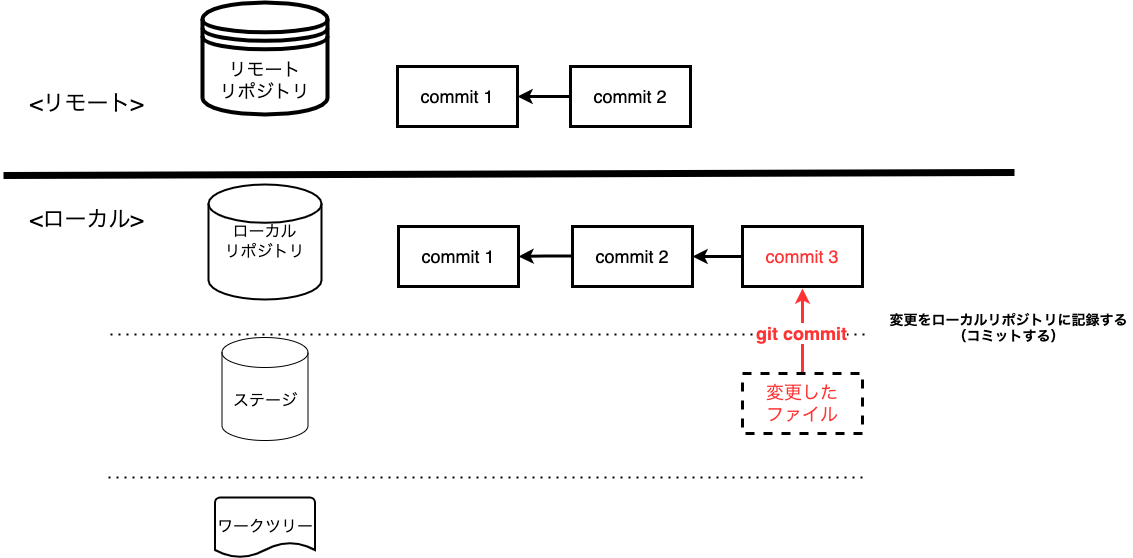

The diagram above was exported from draw.io. Its source (the exported page's mxGraphModel, read from the mxfile embedded in the PNG):
<mxGraphModel dx="1426" dy="712" grid="0" gridSize="10" guides="1" tooltips="1" connect="1" arrows="1" fold="1" page="1" pageScale="1" pageWidth="1200" pageHeight="1600" math="0" shadow="0">
  <root>
    <mxCell id="unbsEfutCH0tIf6OmtW--0" />
    <mxCell id="unbsEfutCH0tIf6OmtW--1" parent="unbsEfutCH0tIf6OmtW--0" />
    <mxCell id="unbsEfutCH0tIf6OmtW--2" value="" style="endArrow=none;dashed=1;html=1;dashPattern=1 3;strokeWidth=2;rounded=0;" parent="unbsEfutCH0tIf6OmtW--1" edge="1">
      <mxGeometry width="50" height="50" relative="1" as="geometry">
        <mxPoint x="119" y="444" as="sourcePoint" />
        <mxPoint x="876" y="444" as="targetPoint" />
      </mxGeometry>
    </mxCell>
    <mxCell id="unbsEfutCH0tIf6OmtW--3" value="" style="endArrow=none;dashed=1;html=1;dashPattern=1 3;strokeWidth=2;rounded=0;" parent="unbsEfutCH0tIf6OmtW--1" edge="1">
      <mxGeometry width="50" height="50" relative="1" as="geometry">
        <mxPoint x="117" y="587" as="sourcePoint" />
        <mxPoint x="874" y="587" as="targetPoint" />
      </mxGeometry>
    </mxCell>
    <mxCell id="unbsEfutCH0tIf6OmtW--4" value="" style="endArrow=none;html=1;rounded=0;strokeWidth=7;" parent="unbsEfutCH0tIf6OmtW--1" edge="1">
      <mxGeometry width="50" height="50" relative="1" as="geometry">
        <mxPoint x="12" y="285" as="sourcePoint" />
        <mxPoint x="1023" y="282" as="targetPoint" />
      </mxGeometry>
    </mxCell>
    <mxCell id="unbsEfutCH0tIf6OmtW--5" value="&lt;font style=&quot;font-size: 22px&quot;&gt;&amp;lt;ローカル&amp;gt;&lt;/font&gt;" style="text;html=1;align=center;verticalAlign=middle;resizable=0;points=[];autosize=1;strokeColor=none;fillColor=none;" parent="unbsEfutCH0tIf6OmtW--1" vertex="1">
      <mxGeometry x="33" y="319" width="123" height="21" as="geometry" />
    </mxCell>
    <mxCell id="unbsEfutCH0tIf6OmtW--6" value="&lt;font style=&quot;font-size: 22px&quot;&gt;&amp;lt;リモート&amp;gt;&lt;/font&gt;" style="text;html=1;align=center;verticalAlign=middle;resizable=0;points=[];autosize=1;strokeColor=none;fillColor=none;" parent="unbsEfutCH0tIf6OmtW--1" vertex="1">
      <mxGeometry x="33" y="203" width="124" height="21" as="geometry" />
    </mxCell>
    <mxCell id="unbsEfutCH0tIf6OmtW--9" value="ローカル&lt;br&gt;リポジトリ" style="strokeWidth=2;html=1;shape=mxgraph.flowchart.database;whiteSpace=wrap;fontSize=16;" parent="unbsEfutCH0tIf6OmtW--1" vertex="1">
      <mxGeometry x="217" y="294" width="113" height="115" as="geometry" />
    </mxCell>
    <mxCell id="unbsEfutCH0tIf6OmtW--10" value="ステージ" style="shape=cylinder3;whiteSpace=wrap;html=1;boundedLbl=1;backgroundOutline=1;size=15;fontSize=16;" parent="unbsEfutCH0tIf6OmtW--1" vertex="1">
      <mxGeometry x="230.5" y="447" width="86" height="103" as="geometry" />
    </mxCell>
    <mxCell id="unbsEfutCH0tIf6OmtW--11" value="ワークツリー" style="strokeWidth=2;html=1;shape=mxgraph.flowchart.document2;whiteSpace=wrap;size=0.25;fontSize=16;" parent="unbsEfutCH0tIf6OmtW--1" vertex="1">
      <mxGeometry x="223.5" y="607" width="100" height="60" as="geometry" />
    </mxCell>
    <mxCell id="unbsEfutCH0tIf6OmtW--12" value="リモート&lt;br style=&quot;font-size: 18px;&quot;&gt;リポジトリ" style="shape=datastore;whiteSpace=wrap;html=1;fontSize=18;strokeWidth=4;" parent="unbsEfutCH0tIf6OmtW--1" vertex="1">
      <mxGeometry x="211" y="112" width="125" height="112" as="geometry" />
    </mxCell>
    <mxCell id="unbsEfutCH0tIf6OmtW--21" value="&lt;font color=&quot;#000000&quot;&gt;commit 1&lt;/font&gt;" style="whiteSpace=wrap;html=1;fontSize=18;fontColor=#FF3333;strokeWidth=3;" parent="unbsEfutCH0tIf6OmtW--1" vertex="1">
      <mxGeometry x="406" y="176" width="120" height="60" as="geometry" />
    </mxCell>
    <mxCell id="unbsEfutCH0tIf6OmtW--22" value="" style="edgeStyle=orthogonalEdgeStyle;rounded=0;orthogonalLoop=1;jettySize=auto;html=1;fontSize=18;fontColor=#000000;strokeWidth=3;" parent="unbsEfutCH0tIf6OmtW--1" target="unbsEfutCH0tIf6OmtW--21" edge="1">
      <mxGeometry relative="1" as="geometry">
        <mxPoint x="581" y="206" as="sourcePoint" />
      </mxGeometry>
    </mxCell>
    <mxCell id="unbsEfutCH0tIf6OmtW--23" value="&lt;font color=&quot;#000000&quot;&gt;commit 1&lt;/font&gt;" style="whiteSpace=wrap;html=1;fontSize=18;fontColor=#FF3333;strokeWidth=3;" parent="unbsEfutCH0tIf6OmtW--1" vertex="1">
      <mxGeometry x="407" y="336" width="120" height="60" as="geometry" />
    </mxCell>
    <mxCell id="unbsEfutCH0tIf6OmtW--24" value="" style="edgeStyle=orthogonalEdgeStyle;rounded=0;orthogonalLoop=1;jettySize=auto;html=1;fontSize=18;fontColor=#FF3333;endArrow=classic;endFill=1;strokeWidth=3;" parent="unbsEfutCH0tIf6OmtW--1" target="unbsEfutCH0tIf6OmtW--23" edge="1">
      <mxGeometry relative="1" as="geometry">
        <mxPoint x="582" y="365.5" as="sourcePoint" />
      </mxGeometry>
    </mxCell>
    <mxCell id="unbsEfutCH0tIf6OmtW--28" value="&lt;font color=&quot;#000000&quot;&gt;commit 2&lt;/font&gt;" style="whiteSpace=wrap;html=1;fontSize=18;fontColor=#FF3333;strokeWidth=3;" parent="unbsEfutCH0tIf6OmtW--1" vertex="1">
      <mxGeometry x="581" y="336" width="120" height="60" as="geometry" />
    </mxCell>
    <mxCell id="unbsEfutCH0tIf6OmtW--29" value="&lt;font color=&quot;#000000&quot;&gt;commit 2&lt;/font&gt;" style="whiteSpace=wrap;html=1;fontSize=18;fontColor=#FF3333;strokeWidth=3;" parent="unbsEfutCH0tIf6OmtW--1" vertex="1">
      <mxGeometry x="579" y="176" width="120" height="60" as="geometry" />
    </mxCell>
    <mxCell id="9JIgUusOOBofI1W1MON9-2" value="" style="edgeStyle=orthogonalEdgeStyle;rounded=0;orthogonalLoop=1;jettySize=auto;html=1;fontSize=18;fontColor=#FF3333;endArrow=classic;endFill=1;strokeWidth=3;strokeColor=#FF3333;" parent="unbsEfutCH0tIf6OmtW--1" source="9JIgUusOOBofI1W1MON9-4" edge="1">
      <mxGeometry relative="1" as="geometry">
        <mxPoint x="811" y="398" as="targetPoint" />
      </mxGeometry>
    </mxCell>
    <mxCell id="9JIgUusOOBofI1W1MON9-3" value="&lt;b&gt;git commit&lt;/b&gt;" style="edgeLabel;html=1;align=center;verticalAlign=middle;resizable=0;points=[];fontSize=18;fontColor=#FF3333;" parent="9JIgUusOOBofI1W1MON9-2" connectable="0" vertex="1">
      <mxGeometry x="-0.0424" y="2" relative="1" as="geometry">
        <mxPoint as="offset" />
      </mxGeometry>
    </mxCell>
    <mxCell id="9JIgUusOOBofI1W1MON9-4" value="&lt;font color=&quot;#ff3333&quot;&gt;変更した&lt;br&gt;ファイル&lt;/font&gt;" style="whiteSpace=wrap;html=1;fontSize=18;fontColor=#000000;strokeWidth=3;labelBackgroundColor=none;dashed=1;strokeColor=#000000;" parent="unbsEfutCH0tIf6OmtW--1" vertex="1">
      <mxGeometry x="751" y="483" width="120" height="60" as="geometry" />
    </mxCell>
    <mxCell id="9JIgUusOOBofI1W1MON9-6" value="&lt;div&gt;&lt;span style=&quot;font-size: 14px&quot;&gt;&lt;b&gt;変更をローカルリポジトリに記録する&lt;/b&gt;&lt;/span&gt;&lt;/div&gt;&lt;div&gt;&lt;span style=&quot;font-size: 14px&quot;&gt;&lt;b&gt;（コミットする）&lt;/b&gt;&lt;/span&gt;&lt;/div&gt;&lt;div style=&quot;font-weight: bold&quot;&gt;&lt;br&gt;&lt;/div&gt;" style="text;html=1;align=center;verticalAlign=middle;resizable=0;points=[];autosize=1;strokeColor=none;fillColor=none;" parent="unbsEfutCH0tIf6OmtW--1" vertex="1">
      <mxGeometry x="893" y="421" width="248" height="48" as="geometry" />
    </mxCell>
    <mxCell id="_34j3TfiK3PGI-XnqG6u-1" value="" style="edgeStyle=orthogonalEdgeStyle;rounded=0;orthogonalLoop=1;jettySize=auto;html=1;fontSize=14;strokeWidth=3;" parent="unbsEfutCH0tIf6OmtW--1" source="_34j3TfiK3PGI-XnqG6u-0" target="unbsEfutCH0tIf6OmtW--28" edge="1">
      <mxGeometry relative="1" as="geometry" />
    </mxCell>
    <mxCell id="_34j3TfiK3PGI-XnqG6u-0" value="commit 3" style="whiteSpace=wrap;html=1;fontSize=18;fontColor=#FF3333;strokeWidth=3;" parent="unbsEfutCH0tIf6OmtW--1" vertex="1">
      <mxGeometry x="751" y="336" width="120" height="60" as="geometry" />
    </mxCell>
  </root>
</mxGraphModel>